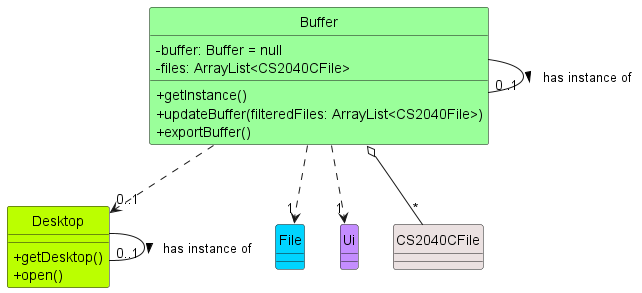

The diagram above was rendered by PlantUML. Its source (embedded in the PNG):
@startuml
skinparam classAttributeIconSize 0
!include ../../style.iuml

class Buffer Buffer_STYLE {
-buffer: Buffer = null
-files: ArrayList<CS2040CFile>
+getInstance()
+updateBuffer(filteredFiles: ArrayList<CS2040File>)
+exportBuffer()
}

class File File_STYLE {
}

class Ui Ui_STYLE {
}

class CS2040CFile CS2040CFile_STYLE {
}

class Desktop Desktop_STYLE {
+getDesktop()
+open()
}

Buffer ..> "0..1" Desktop
Desktop - "0..1" Desktop : has instance of >
Buffer -  "0..1" Buffer: has instance of >
Buffer ..> "1" Ui
Buffer ..> "1" File
Buffer o-- "*" CS2040CFile

hide circle
@enduml